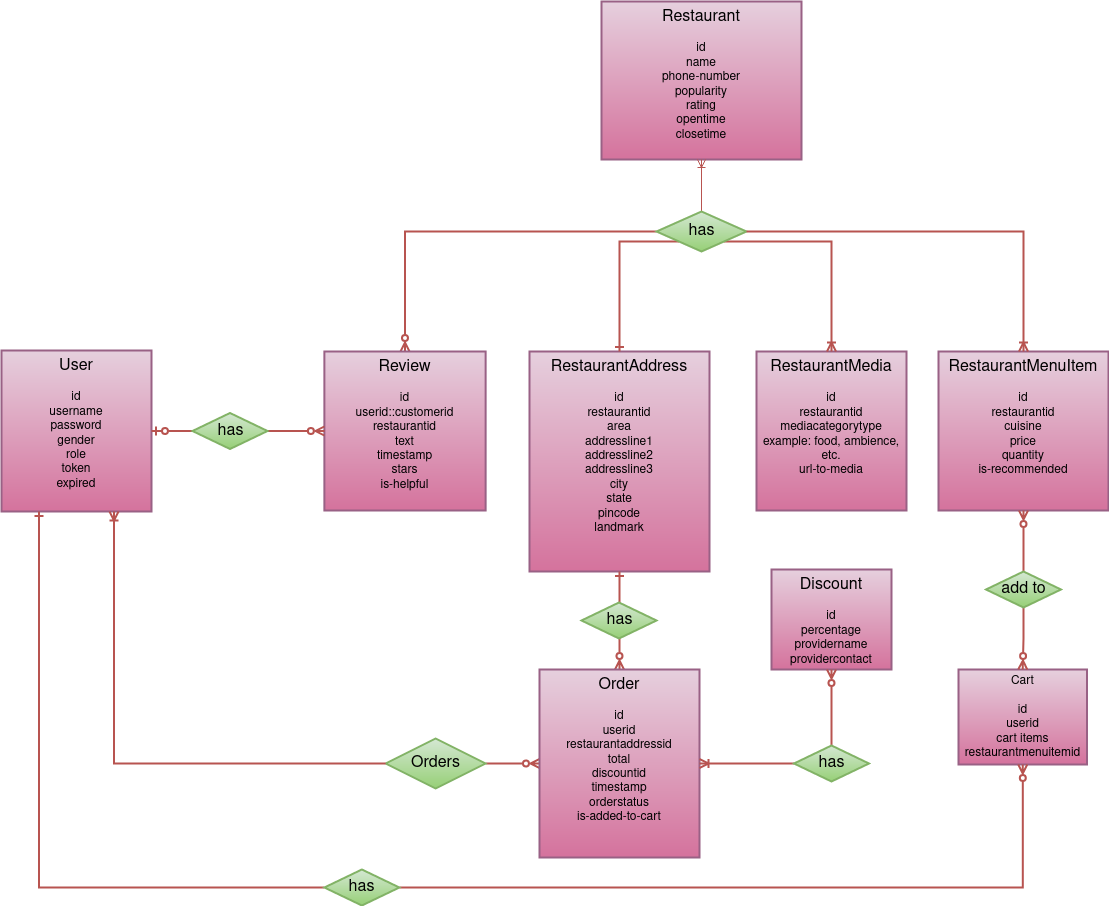

The diagram above was exported from draw.io. Its source (the exported page's mxGraphModel, read from the mxfile embedded in the PNG):
<mxGraphModel dx="702" dy="764" grid="0" gridSize="10" guides="1" tooltips="1" connect="1" arrows="1" fold="1" page="1" pageScale="1" pageWidth="850" pageHeight="1100" math="0" shadow="0">
  <root>
    <mxCell id="0" />
    <mxCell id="1" parent="0" />
    <mxCell id="msWBoO_yx10kh0wwkud2-20" style="edgeStyle=orthogonalEdgeStyle;rounded=0;orthogonalLoop=1;jettySize=auto;html=1;exitX=1;exitY=0.5;exitDx=0;exitDy=0;endArrow=ERzeroToMany;endFill=0;fillColor=#f8cecc;strokeColor=#b85450;entryX=0;entryY=0.5;entryDx=0;entryDy=0;gradientColor=#ea6b66;strokeWidth=2;" parent="1" source="4isN-71auyz_Sqinjo1D-8" target="4isN-71auyz_Sqinjo1D-47" edge="1">
      <mxGeometry relative="1" as="geometry">
        <mxPoint x="602" y="759" as="targetPoint" />
      </mxGeometry>
    </mxCell>
    <mxCell id="4isN-71auyz_Sqinjo1D-5" value="&lt;div&gt;&lt;font style=&quot;font-size: 16px&quot;&gt;User&lt;/font&gt;&lt;/div&gt;&lt;div&gt;&lt;br&gt;&lt;/div&gt;&lt;div&gt;id&lt;/div&gt;&lt;div&gt;username&lt;br&gt;&lt;/div&gt;&lt;div&gt;password&lt;/div&gt;&lt;div&gt;gender&lt;/div&gt;&lt;div&gt;role&lt;/div&gt;&lt;div&gt;token&lt;/div&gt;&lt;div&gt;expired&lt;br&gt;&lt;/div&gt;" style="rounded=0;whiteSpace=wrap;html=1;verticalAlign=top;fillColor=#e6d0de;strokeColor=#996185;gradientColor=#d5739d;strokeWidth=2;" parent="1" vertex="1">
      <mxGeometry x="184" y="356" width="150" height="161" as="geometry" />
    </mxCell>
    <mxCell id="4isN-71auyz_Sqinjo1D-8" value="Orders" style="shape=rhombus;html=1;dashed=0;whitespace=wrap;perimeter=rhombusPerimeter;fontSize=16;fillColor=#d5e8d4;strokeColor=#82b366;gradientColor=#97d077;strokeWidth=2;" parent="1" vertex="1">
      <mxGeometry x="568.13" y="744" width="100" height="50" as="geometry" />
    </mxCell>
    <mxCell id="4isN-71auyz_Sqinjo1D-9" style="edgeStyle=orthogonalEdgeStyle;rounded=0;orthogonalLoop=1;jettySize=auto;html=1;fontSize=16;startArrow=ERoneToMany;startFill=0;endArrow=none;endFill=0;fillColor=#f8cecc;strokeColor=#b85450;entryX=0;entryY=0.5;entryDx=0;entryDy=0;exitX=0.75;exitY=1;exitDx=0;exitDy=0;gradientColor=#ea6b66;strokeWidth=2;" parent="1" source="4isN-71auyz_Sqinjo1D-5" target="4isN-71auyz_Sqinjo1D-8" edge="1">
      <mxGeometry relative="1" as="geometry" />
    </mxCell>
    <mxCell id="4isN-71auyz_Sqinjo1D-38" value="&lt;div&gt;&lt;font style=&quot;font-size: 16px&quot;&gt;Restaurant&lt;/font&gt;&lt;/div&gt;&lt;div&gt;&lt;br&gt;&lt;/div&gt;&lt;div&gt;id&lt;br&gt;&lt;/div&gt;&lt;div&gt;name&lt;/div&gt;&lt;div&gt;phone-number&lt;/div&gt;&lt;div&gt;popularity&lt;/div&gt;&lt;div&gt;rating&lt;/div&gt;&lt;div&gt;opentime&lt;/div&gt;&lt;div&gt;closetime&lt;br&gt;&lt;/div&gt;" style="rounded=0;whiteSpace=wrap;html=1;verticalAlign=top;fillColor=#e6d0de;strokeColor=#996185;gradientColor=#d5739d;strokeWidth=2;" parent="1" vertex="1">
      <mxGeometry x="784" y="7" width="200" height="158" as="geometry" />
    </mxCell>
    <mxCell id="4isN-71auyz_Sqinjo1D-41" value="&lt;div&gt;&lt;font style=&quot;font-size: 16px&quot;&gt;RestaurantAddress&lt;/font&gt;&lt;/div&gt;&lt;div&gt;&lt;br&gt;&lt;/div&gt;&lt;div&gt;id&lt;/div&gt;&lt;div&gt;restaurantid&lt;/div&gt;&lt;div&gt;area&lt;/div&gt;&lt;div&gt;addressline1&lt;/div&gt;&lt;div&gt;addressline2&lt;/div&gt;&lt;div&gt;addressline3&lt;/div&gt;&lt;div&gt;city&lt;/div&gt;&lt;div&gt;state&lt;/div&gt;&lt;div&gt;pincode&lt;/div&gt;&lt;div&gt;landmark&lt;/div&gt;" style="rounded=0;whiteSpace=wrap;html=1;verticalAlign=top;fillColor=#e6d0de;strokeColor=#996185;gradientColor=#d5739d;strokeWidth=2;" parent="1" vertex="1">
      <mxGeometry x="712" y="357" width="180" height="220" as="geometry" />
    </mxCell>
    <mxCell id="4isN-71auyz_Sqinjo1D-45" value="&lt;div&gt;&lt;font style=&quot;font-size: 16px&quot;&gt;RestaurantMedia&lt;/font&gt;&lt;/div&gt;&lt;div&gt;&lt;br&gt;&lt;/div&gt;&lt;div&gt;id&lt;/div&gt;&lt;div&gt;restaurantid&lt;/div&gt;&lt;div&gt;mediacategorytype&lt;/div&gt;&lt;div&gt;example: food, ambience, etc.&lt;/div&gt;&lt;div&gt;url-to-media&lt;br&gt;&lt;/div&gt;" style="rounded=0;whiteSpace=wrap;html=1;verticalAlign=top;fillColor=#e6d0de;strokeColor=#996185;gradientColor=#d5739d;strokeWidth=2;" parent="1" vertex="1">
      <mxGeometry x="939" y="357" width="150" height="159" as="geometry" />
    </mxCell>
    <mxCell id="msWBoO_yx10kh0wwkud2-37" style="edgeStyle=orthogonalEdgeStyle;rounded=0;orthogonalLoop=1;jettySize=auto;html=1;exitX=0.5;exitY=0;exitDx=0;exitDy=0;entryX=0.5;entryY=1;entryDx=0;entryDy=0;endArrow=ERoneToMany;endFill=0;fillColor=#f8cecc;strokeColor=#b85450;gradientColor=#ea6b66;" parent="1" source="msWBoO_yx10kh0wwkud2-36" target="4isN-71auyz_Sqinjo1D-38" edge="1">
      <mxGeometry relative="1" as="geometry" />
    </mxCell>
    <mxCell id="msWBoO_yx10kh0wwkud2-54" style="edgeStyle=orthogonalEdgeStyle;rounded=0;orthogonalLoop=1;jettySize=auto;html=1;endArrow=ERone;endFill=0;fillColor=#f8cecc;strokeColor=#b85450;exitX=0;exitY=1;exitDx=0;exitDy=0;gradientColor=#ea6b66;strokeWidth=2;" parent="1" source="msWBoO_yx10kh0wwkud2-36" target="4isN-71auyz_Sqinjo1D-41" edge="1">
      <mxGeometry relative="1" as="geometry">
        <mxPoint x="832" y="278" as="sourcePoint" />
        <Array as="points">
          <mxPoint x="802" y="247" />
        </Array>
      </mxGeometry>
    </mxCell>
    <mxCell id="msWBoO_yx10kh0wwkud2-62" style="edgeStyle=orthogonalEdgeStyle;rounded=0;orthogonalLoop=1;jettySize=auto;html=1;exitX=1;exitY=1;exitDx=0;exitDy=0;endArrow=ERoneToMany;endFill=0;fillColor=#f8cecc;strokeColor=#b85450;gradientColor=#ea6b66;strokeWidth=2;" parent="1" source="msWBoO_yx10kh0wwkud2-36" target="4isN-71auyz_Sqinjo1D-45" edge="1">
      <mxGeometry relative="1" as="geometry" />
    </mxCell>
    <mxCell id="bU-zWP1N70p2veSZZdqx-3" style="edgeStyle=orthogonalEdgeStyle;rounded=0;orthogonalLoop=1;jettySize=auto;html=1;exitX=0;exitY=0.5;exitDx=0;exitDy=0;entryX=0.5;entryY=0;entryDx=0;entryDy=0;endArrow=ERzeroToMany;endFill=0;fillColor=#f8cecc;strokeColor=#b85450;gradientColor=#ea6b66;strokeWidth=2;" parent="1" source="msWBoO_yx10kh0wwkud2-36" target="4isN-71auyz_Sqinjo1D-39" edge="1">
      <mxGeometry relative="1" as="geometry" />
    </mxCell>
    <mxCell id="msWBoO_yx10kh0wwkud2-36" value="has" style="shape=rhombus;html=1;dashed=0;whitespace=wrap;perimeter=rhombusPerimeter;fontSize=16;fillColor=#d5e8d4;strokeColor=#82b366;gradientColor=#97d077;strokeWidth=2;" parent="1" vertex="1">
      <mxGeometry x="839" y="217" width="90" height="40" as="geometry" />
    </mxCell>
    <mxCell id="Uze3j-JySW3vMnTuJUVC-8" value="&lt;div&gt;&lt;font style=&quot;font-size: 16px&quot;&gt;RestaurantMenuItem&lt;/font&gt;&lt;/div&gt;&lt;div&gt;&lt;br&gt;&lt;/div&gt;&lt;div&gt;id&lt;/div&gt;&lt;div&gt;restaurantid&lt;/div&gt;&lt;div&gt;cuisine&lt;/div&gt;&lt;div&gt;price&lt;/div&gt;&lt;div&gt;quantity&lt;/div&gt;&lt;div&gt;is-recommended&lt;/div&gt;" style="rounded=0;whiteSpace=wrap;html=1;verticalAlign=top;fillColor=#e6d0de;strokeColor=#996185;gradientColor=#d5739d;strokeWidth=2;" parent="1" vertex="1">
      <mxGeometry x="1121" y="357" width="170" height="159" as="geometry" />
    </mxCell>
    <mxCell id="Uze3j-JySW3vMnTuJUVC-9" style="edgeStyle=orthogonalEdgeStyle;rounded=0;orthogonalLoop=1;jettySize=auto;html=1;exitX=1;exitY=0.5;exitDx=0;exitDy=0;entryX=0.5;entryY=0;entryDx=0;entryDy=0;endArrow=ERoneToMany;endFill=0;fillColor=#f8cecc;strokeColor=#b85450;gradientColor=#ea6b66;strokeWidth=2;" parent="1" source="msWBoO_yx10kh0wwkud2-36" target="Uze3j-JySW3vMnTuJUVC-8" edge="1">
      <mxGeometry relative="1" as="geometry">
        <mxPoint x="1209" y="257" as="sourcePoint" />
      </mxGeometry>
    </mxCell>
    <mxCell id="tI8dQ8R5WiVZxWQnIk9X-23" style="edgeStyle=orthogonalEdgeStyle;rounded=0;orthogonalLoop=1;jettySize=auto;html=1;endArrow=ERone;endFill=0;fillColor=#f8cecc;strokeColor=#b85450;entryX=0.5;entryY=1;entryDx=0;entryDy=0;exitX=0.5;exitY=0;exitDx=0;exitDy=0;gradientColor=#ea6b66;strokeWidth=2;" parent="1" target="4isN-71auyz_Sqinjo1D-41" edge="1">
      <mxGeometry relative="1" as="geometry">
        <mxPoint x="802" y="609" as="sourcePoint" />
        <mxPoint x="646" y="583" as="targetPoint" />
      </mxGeometry>
    </mxCell>
    <mxCell id="4isN-71auyz_Sqinjo1D-49" value="&lt;font style=&quot;font-size: 16px&quot;&gt;Discount&lt;/font&gt;&lt;div&gt;&lt;br&gt;&lt;/div&gt;&lt;div&gt;id&lt;/div&gt;&lt;div&gt;percentage&lt;/div&gt;&lt;div&gt;providername&lt;/div&gt;&lt;div&gt;providercontact&lt;br&gt;&lt;/div&gt;" style="rounded=0;whiteSpace=wrap;html=1;verticalAlign=top;fillColor=#e6d0de;strokeColor=#996185;gradientColor=#d5739d;strokeWidth=2;" parent="1" vertex="1">
      <mxGeometry x="954" y="575" width="120" height="100" as="geometry" />
    </mxCell>
    <mxCell id="v6dtBAiRKUv04v_VXtQl-4" style="edgeStyle=orthogonalEdgeStyle;rounded=0;orthogonalLoop=1;jettySize=auto;html=1;exitX=0.5;exitY=0;exitDx=0;exitDy=0;entryX=0.5;entryY=1;entryDx=0;entryDy=0;endArrow=ERzeroToMany;endFill=0;fillColor=#f8cecc;strokeColor=#b85450;gradientColor=#ea6b66;strokeWidth=2;" parent="1" source="v6dtBAiRKUv04v_VXtQl-16" target="4isN-71auyz_Sqinjo1D-49" edge="1">
      <mxGeometry relative="1" as="geometry">
        <mxPoint x="802" y="926" as="sourcePoint" />
      </mxGeometry>
    </mxCell>
    <mxCell id="Uze3j-JySW3vMnTuJUVC-3" style="edgeStyle=orthogonalEdgeStyle;rounded=0;orthogonalLoop=1;jettySize=auto;html=1;startArrow=none;startFill=0;endArrow=ERzeroToMany;endFill=0;exitX=0.5;exitY=1;exitDx=0;exitDy=0;fillColor=#f8cecc;strokeColor=#b85450;entryX=0.5;entryY=0;entryDx=0;entryDy=0;gradientColor=#ea6b66;strokeWidth=2;" parent="1" target="4isN-71auyz_Sqinjo1D-47" edge="1">
      <mxGeometry relative="1" as="geometry">
        <mxPoint x="802" y="643" as="sourcePoint" />
      </mxGeometry>
    </mxCell>
    <mxCell id="4isN-71auyz_Sqinjo1D-47" value="&lt;div&gt;&lt;font style=&quot;font-size: 16px&quot;&gt;Order&lt;/font&gt;&lt;/div&gt;&lt;div&gt;&lt;br&gt;&lt;/div&gt;&lt;div&gt;id&lt;/div&gt;&lt;div&gt;userid&lt;br&gt;&lt;/div&gt;&lt;div&gt;restaurantaddressid&lt;/div&gt;&lt;div&gt;total&lt;/div&gt;&lt;div&gt;discountid&lt;/div&gt;&lt;div&gt;timestamp&lt;/div&gt;&lt;div&gt;orderstatus&lt;/div&gt;&lt;div&gt;is-added-to-cart&lt;/div&gt;" style="rounded=0;whiteSpace=wrap;html=1;verticalAlign=top;fillColor=#e6d0de;strokeColor=#996185;gradientColor=#d5739d;strokeWidth=2;" parent="1" vertex="1">
      <mxGeometry x="722" y="675" width="160" height="188" as="geometry" />
    </mxCell>
    <mxCell id="msWBoO_yx10kh0wwkud2-24" style="edgeStyle=orthogonalEdgeStyle;rounded=0;orthogonalLoop=1;jettySize=auto;html=1;endArrow=ERoneToMany;endFill=0;fillColor=#f8cecc;strokeColor=#b85450;exitX=0;exitY=0.5;exitDx=0;exitDy=0;entryX=1;entryY=0.5;entryDx=0;entryDy=0;gradientColor=#ea6b66;strokeWidth=2;" parent="1" source="v6dtBAiRKUv04v_VXtQl-16" target="4isN-71auyz_Sqinjo1D-47" edge="1">
      <mxGeometry relative="1" as="geometry">
        <mxPoint x="802" y="886" as="sourcePoint" />
        <mxPoint x="461" y="494" as="targetPoint" />
      </mxGeometry>
    </mxCell>
    <mxCell id="v6dtBAiRKUv04v_VXtQl-12" value="&lt;div&gt;Cart&lt;/div&gt;&lt;div&gt;&lt;br&gt;&lt;/div&gt;&lt;div&gt;id&lt;/div&gt;&lt;div&gt;userid&lt;br&gt;&lt;/div&gt;&lt;div&gt;cart items&lt;/div&gt;&lt;div&gt;restaurantmenuitemid&lt;br&gt;&lt;/div&gt;" style="rounded=0;whiteSpace=wrap;html=1;fillColor=#e6d0de;strokeColor=#996185;gradientColor=#d5739d;strokeWidth=2;" parent="1" vertex="1">
      <mxGeometry x="1141" y="675" width="128.5" height="95" as="geometry" />
    </mxCell>
    <mxCell id="4isN-71auyz_Sqinjo1D-39" value="&lt;font style=&quot;font-size: 16px&quot;&gt;Review&lt;/font&gt;&lt;div&gt;&lt;br&gt;&lt;/div&gt;&lt;div&gt;id&lt;/div&gt;&lt;div&gt;userid::customerid&lt;/div&gt;&lt;div&gt;restaurantid&lt;br&gt;&lt;/div&gt;&lt;div&gt;text&lt;br&gt;&lt;/div&gt;&lt;div&gt;timestamp&lt;/div&gt;&lt;div&gt;stars&lt;/div&gt;&lt;div&gt;is-helpful&lt;br&gt;&lt;/div&gt;" style="rounded=0;whiteSpace=wrap;html=1;verticalAlign=top;fillColor=#e6d0de;strokeColor=#996185;gradientColor=#d5739d;strokeWidth=2;" parent="1" vertex="1">
      <mxGeometry x="506.88" y="357" width="161.25" height="159" as="geometry" />
    </mxCell>
    <mxCell id="tI8dQ8R5WiVZxWQnIk9X-28" style="edgeStyle=orthogonalEdgeStyle;rounded=0;orthogonalLoop=1;jettySize=auto;html=1;exitX=1;exitY=0.5;exitDx=0;exitDy=0;entryX=0;entryY=0.5;entryDx=0;entryDy=0;endArrow=ERzeroToMany;endFill=0;fillColor=#f8cecc;strokeColor=#b85450;gradientColor=#ea6b66;strokeWidth=2;" parent="1" source="tI8dQ8R5WiVZxWQnIk9X-27" target="4isN-71auyz_Sqinjo1D-39" edge="1">
      <mxGeometry relative="1" as="geometry" />
    </mxCell>
    <mxCell id="bU-zWP1N70p2veSZZdqx-4" style="edgeStyle=orthogonalEdgeStyle;rounded=0;orthogonalLoop=1;jettySize=auto;html=1;exitX=0;exitY=0.5;exitDx=0;exitDy=0;endArrow=ERzeroToOne;endFill=0;fillColor=#f8cecc;strokeColor=#b85450;entryX=1;entryY=0.5;entryDx=0;entryDy=0;gradientColor=#ea6b66;strokeWidth=2;" parent="1" source="tI8dQ8R5WiVZxWQnIk9X-27" target="4isN-71auyz_Sqinjo1D-5" edge="1">
      <mxGeometry relative="1" as="geometry" />
    </mxCell>
    <mxCell id="tI8dQ8R5WiVZxWQnIk9X-27" value="has" style="shape=rhombus;html=1;dashed=0;whitespace=wrap;perimeter=rhombusPerimeter;fontSize=16;fillColor=#d5e8d4;strokeColor=#82b366;gradientColor=#97d077;strokeWidth=2;" parent="1" vertex="1">
      <mxGeometry x="375" y="418.5" width="75" height="36" as="geometry" />
    </mxCell>
    <mxCell id="v6dtBAiRKUv04v_VXtQl-15" value="has" style="shape=rhombus;html=1;dashed=0;whitespace=wrap;perimeter=rhombusPerimeter;fontSize=16;fillColor=#d5e8d4;strokeColor=#82b366;gradientColor=#97d077;strokeWidth=2;" parent="1" vertex="1">
      <mxGeometry x="764" y="608" width="75" height="36" as="geometry" />
    </mxCell>
    <mxCell id="v6dtBAiRKUv04v_VXtQl-16" value="has" style="shape=rhombus;html=1;dashed=0;whitespace=wrap;perimeter=rhombusPerimeter;fontSize=16;fillColor=#d5e8d4;strokeColor=#82b366;gradientColor=#97d077;strokeWidth=2;" parent="1" vertex="1">
      <mxGeometry x="976.5" y="751" width="75" height="36" as="geometry" />
    </mxCell>
    <mxCell id="v6dtBAiRKUv04v_VXtQl-18" style="edgeStyle=orthogonalEdgeStyle;rounded=0;orthogonalLoop=1;jettySize=auto;html=1;exitX=0.5;exitY=0;exitDx=0;exitDy=0;entryX=0.5;entryY=1;entryDx=0;entryDy=0;endArrow=ERzeroToMany;endFill=0;fillColor=#f8cecc;strokeColor=#b85450;gradientColor=#ea6b66;strokeWidth=2;" parent="1" source="v6dtBAiRKUv04v_VXtQl-17" target="Uze3j-JySW3vMnTuJUVC-8" edge="1">
      <mxGeometry relative="1" as="geometry" />
    </mxCell>
    <mxCell id="v6dtBAiRKUv04v_VXtQl-19" style="edgeStyle=orthogonalEdgeStyle;rounded=0;orthogonalLoop=1;jettySize=auto;html=1;exitX=0.5;exitY=1;exitDx=0;exitDy=0;entryX=0.5;entryY=0;entryDx=0;entryDy=0;endArrow=ERzeroToMany;endFill=0;fillColor=#f8cecc;strokeColor=#b85450;gradientColor=#ea6b66;strokeWidth=2;" parent="1" source="v6dtBAiRKUv04v_VXtQl-17" target="v6dtBAiRKUv04v_VXtQl-12" edge="1">
      <mxGeometry relative="1" as="geometry" />
    </mxCell>
    <mxCell id="v6dtBAiRKUv04v_VXtQl-17" value="add to" style="shape=rhombus;html=1;dashed=0;whitespace=wrap;perimeter=rhombusPerimeter;fontSize=16;fillColor=#d5e8d4;strokeColor=#82b366;gradientColor=#97d077;strokeWidth=2;" parent="1" vertex="1">
      <mxGeometry x="1168.5" y="577" width="75" height="36" as="geometry" />
    </mxCell>
    <mxCell id="bU-zWP1N70p2veSZZdqx-7" style="edgeStyle=orthogonalEdgeStyle;rounded=0;orthogonalLoop=1;jettySize=auto;html=1;exitX=1;exitY=0.5;exitDx=0;exitDy=0;endArrow=ERzeroToMany;endFill=0;fillColor=#f8cecc;strokeColor=#b85450;gradientColor=#ea6b66;strokeWidth=2;" parent="1" source="bU-zWP1N70p2veSZZdqx-5" target="v6dtBAiRKUv04v_VXtQl-12" edge="1">
      <mxGeometry relative="1" as="geometry" />
    </mxCell>
    <mxCell id="bU-zWP1N70p2veSZZdqx-8" style="edgeStyle=orthogonalEdgeStyle;rounded=0;orthogonalLoop=1;jettySize=auto;html=1;exitX=0;exitY=0.5;exitDx=0;exitDy=0;endArrow=ERone;endFill=0;entryX=0.25;entryY=1;entryDx=0;entryDy=0;fillColor=#f8cecc;strokeColor=#b85450;gradientColor=#ea6b66;strokeWidth=2;" parent="1" source="bU-zWP1N70p2veSZZdqx-5" target="4isN-71auyz_Sqinjo1D-5" edge="1">
      <mxGeometry relative="1" as="geometry">
        <mxPoint x="244" y="597" as="targetPoint" />
      </mxGeometry>
    </mxCell>
    <mxCell id="bU-zWP1N70p2veSZZdqx-5" value="has" style="shape=rhombus;html=1;dashed=0;whitespace=wrap;perimeter=rhombusPerimeter;fontSize=16;fillColor=#d5e8d4;strokeColor=#82b366;gradientColor=#97d077;strokeWidth=2;" parent="1" vertex="1">
      <mxGeometry x="506.88" y="875" width="75" height="36" as="geometry" />
    </mxCell>
  </root>
</mxGraphModel>